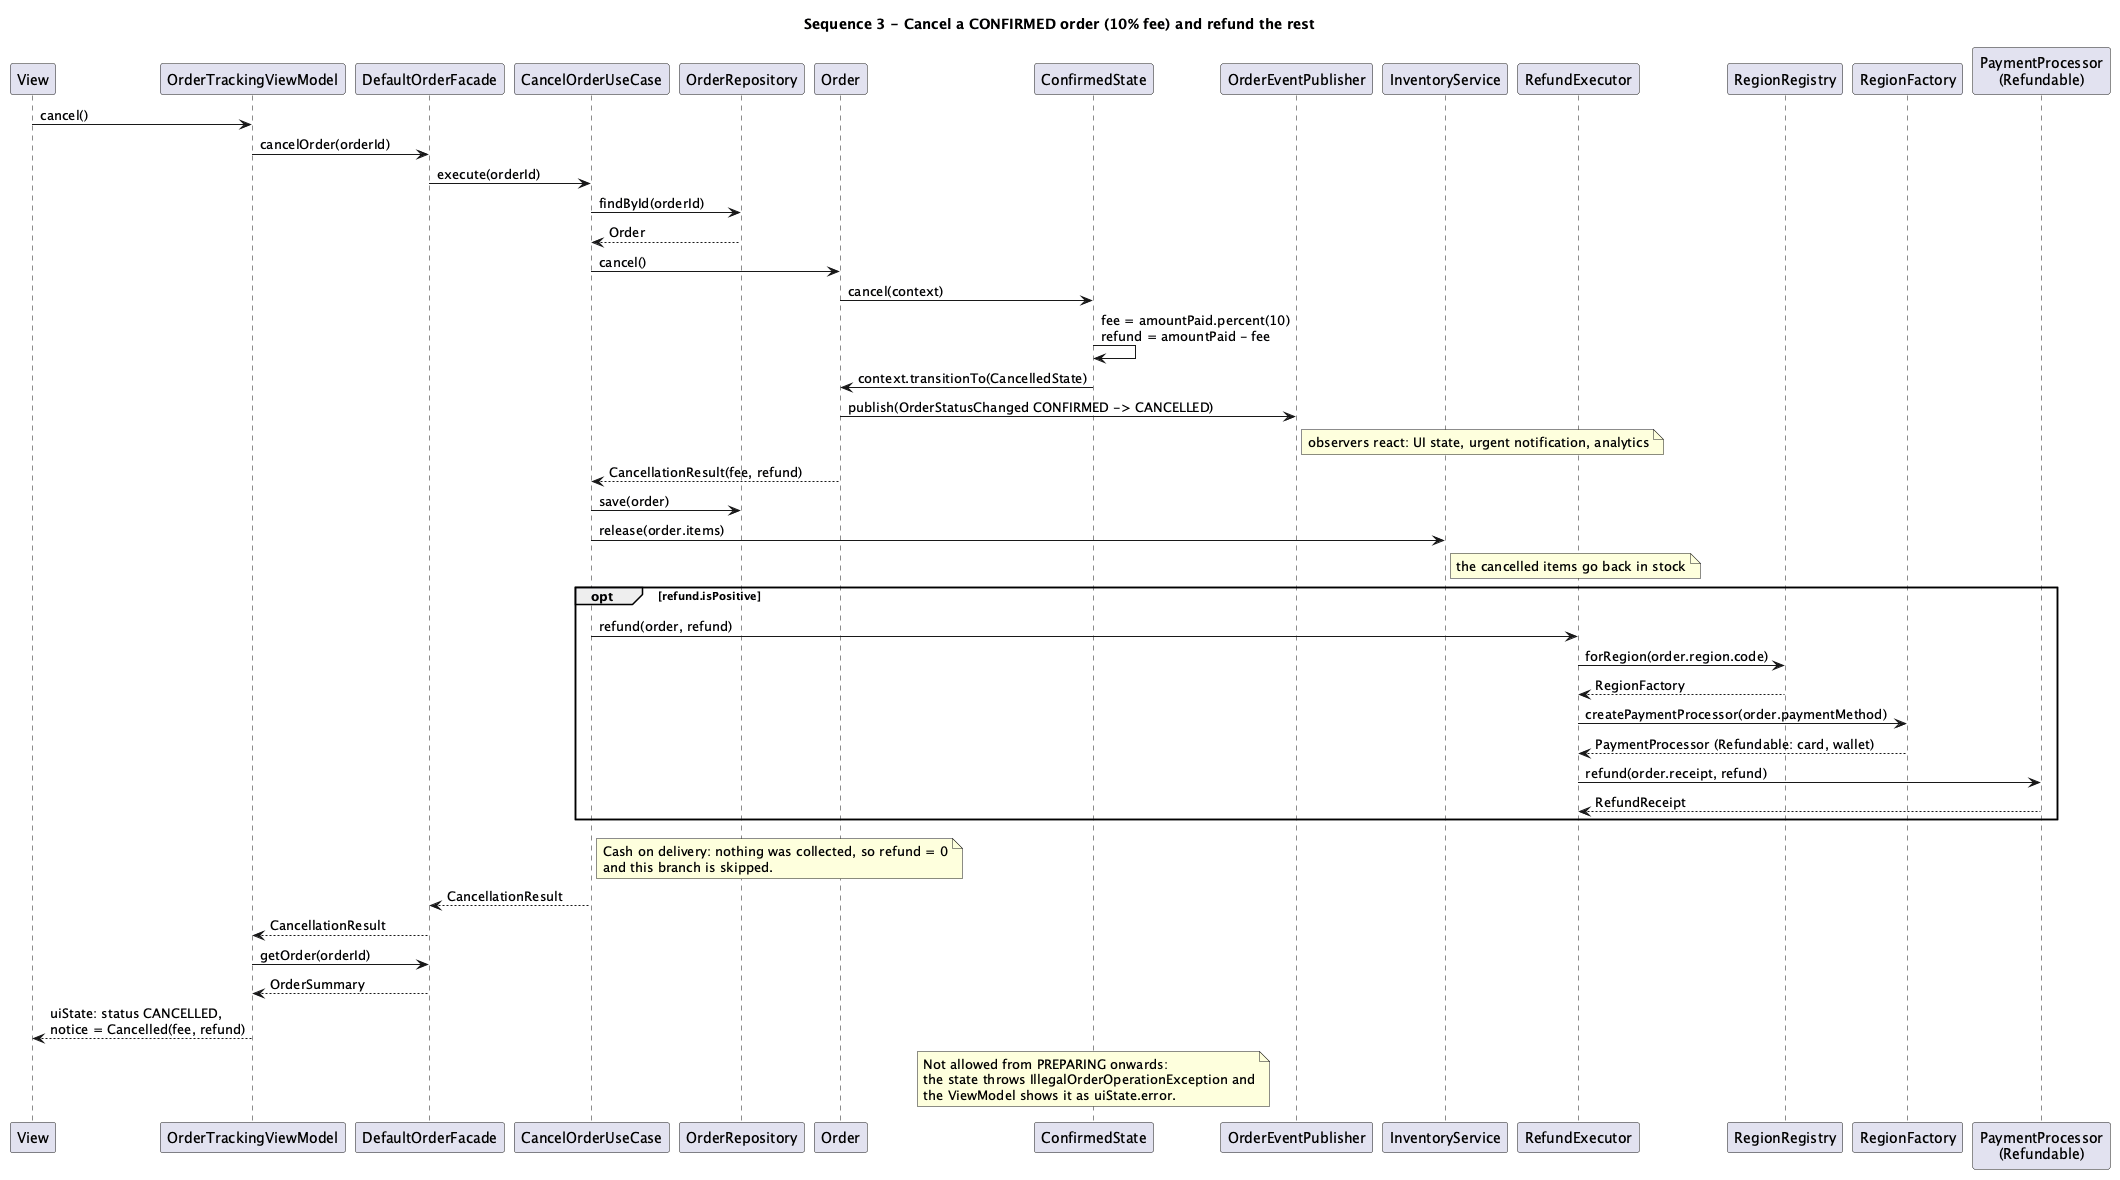

The diagram above was rendered by PlantUML. Its source (embedded in the PNG):
@startuml 14-sequence-cancel-with-fee
title Sequence 3 - Cancel a CONFIRMED order (10% fee) and refund the rest
skinparam shadowing false
skinparam sequenceMessageAlign left

participant "View" as View
participant "OrderTrackingViewModel" as VM
participant "DefaultOrderFacade" as Facade
participant "CancelOrderUseCase" as UseCase
participant "OrderRepository" as Repo
participant "Order" as Order
participant "ConfirmedState" as State
participant "OrderEventPublisher" as Publisher
participant "InventoryService" as Inventory
participant "RefundExecutor" as Refunds
participant "RegionRegistry" as Registry
participant "RegionFactory" as Factory
participant "PaymentProcessor\n(Refundable)" as Processor

View -> VM : cancel()
VM -> Facade : cancelOrder(orderId)
Facade -> UseCase : execute(orderId)
UseCase -> Repo : findById(orderId)
Repo --> UseCase : Order
UseCase -> Order : cancel()
Order -> State : cancel(context)
State -> State : fee = amountPaid.percent(10)\nrefund = amountPaid - fee
State -> Order : context.transitionTo(CancelledState)
Order -> Publisher : publish(OrderStatusChanged CONFIRMED -> CANCELLED)
note right of Publisher : observers react: UI state, urgent notification, analytics
Order --> UseCase : CancellationResult(fee, refund)
UseCase -> Repo : save(order)
UseCase -> Inventory : release(order.items)
note right of Inventory : the cancelled items go back in stock

opt refund.isPositive
  UseCase -> Refunds : refund(order, refund)
  Refunds -> Registry : forRegion(order.region.code)
  Registry --> Refunds : RegionFactory
  Refunds -> Factory : createPaymentProcessor(order.paymentMethod)
  Factory --> Refunds : PaymentProcessor (Refundable: card, wallet)
  Refunds -> Processor : refund(order.receipt, refund)
  Processor --> Refunds : RefundReceipt
end
note right of UseCase
  Cash on delivery: nothing was collected, so refund = 0
  and this branch is skipped.
end note

UseCase --> Facade : CancellationResult
Facade --> VM : CancellationResult
VM -> Facade : getOrder(orderId)
Facade --> VM : OrderSummary
VM --> View : uiState: status CANCELLED,\nnotice = Cancelled(fee, refund)
note over State
  Not allowed from PREPARING onwards:
  the state throws IllegalOrderOperationException and
  the ViewModel shows it as uiState.error.
end note
@enduml